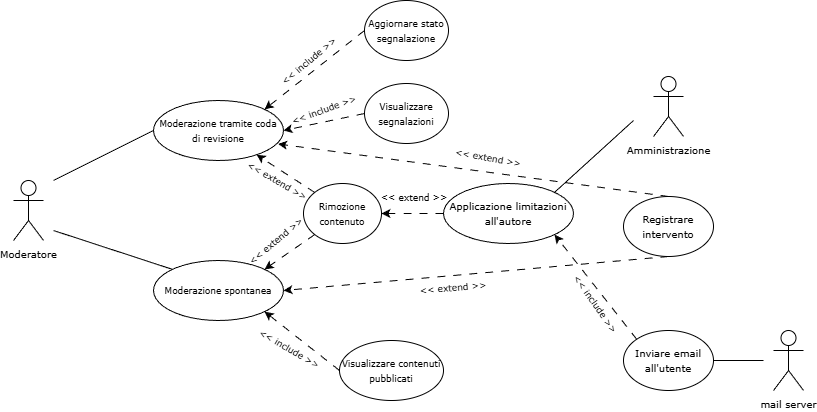

The diagram above was exported from draw.io. Its source (the exported page's mxGraphModel, read from the mxfile embedded in the PNG):
<mxGraphModel dx="1097" dy="592" grid="1" gridSize="10" guides="1" tooltips="1" connect="1" arrows="1" fold="1" page="1" pageScale="1" pageWidth="850" pageHeight="1100" math="0" shadow="0">
  <root>
    <mxCell id="0" />
    <mxCell id="1" parent="0" />
    <mxCell id="XK61c1mPJ1rWNJLM6SC8-1" value="&lt;font face=&quot;Verdana&quot; style=&quot;font-size: 10px;&quot;&gt;Moderatore&lt;/font&gt;" style="shape=umlActor;verticalLabelPosition=bottom;verticalAlign=top;html=1;outlineConnect=0;" parent="1" vertex="1">
      <mxGeometry x="40" y="300" width="30" height="60" as="geometry" />
    </mxCell>
    <mxCell id="XK61c1mPJ1rWNJLM6SC8-2" value="" style="endArrow=none;html=1;rounded=1;curved=0;exitX=0;exitY=0.5;exitDx=0;exitDy=0;" parent="1" source="XK61c1mPJ1rWNJLM6SC8-6" edge="1">
      <mxGeometry width="50" height="50" relative="1" as="geometry">
        <mxPoint x="565" y="430" as="sourcePoint" />
        <mxPoint x="80" y="300" as="targetPoint" />
      </mxGeometry>
    </mxCell>
    <mxCell id="XK61c1mPJ1rWNJLM6SC8-3" value="" style="endArrow=classic;html=1;rounded=1;dashed=1;dashPattern=8 8;curved=0;exitX=0;exitY=0;exitDx=0;exitDy=0;" parent="1" source="o7EpO1YCi44R7QadEiHu-1" target="XK61c1mPJ1rWNJLM6SC8-6" edge="1">
      <mxGeometry width="50" height="50" relative="1" as="geometry">
        <mxPoint x="340" y="200" as="sourcePoint" />
        <mxPoint x="360" y="200" as="targetPoint" />
      </mxGeometry>
    </mxCell>
    <mxCell id="XK61c1mPJ1rWNJLM6SC8-4" value="&amp;lt;&amp;lt; include &amp;gt;&amp;gt;" style="text;html=1;whiteSpace=wrap;strokeColor=none;fillColor=none;align=center;verticalAlign=middle;rounded=0;fontSize=9;fontStyle=0;fontFamily=Verdana;rotation=30;" parent="1" vertex="1">
      <mxGeometry x="276" y="454" width="80" height="30" as="geometry" />
    </mxCell>
    <mxCell id="XK61c1mPJ1rWNJLM6SC8-5" value="&amp;lt;&amp;lt; extend &amp;gt;&amp;gt;" style="text;html=1;whiteSpace=wrap;strokeColor=none;fillColor=none;align=center;verticalAlign=middle;rounded=0;fontSize=9;fontStyle=0;fontFamily=Verdana;rotation=-5;" parent="1" vertex="1">
      <mxGeometry x="440" y="393" width="80" height="30" as="geometry" />
    </mxCell>
    <mxCell id="XK61c1mPJ1rWNJLM6SC8-6" value="&lt;font style=&quot;font-size: 9px;&quot; face=&quot;Verdana&quot;&gt;Moderazione tramite coda di revisione&lt;/font&gt;" style="ellipse;whiteSpace=wrap;html=1;" parent="1" vertex="1">
      <mxGeometry x="180" y="220" width="130" height="60" as="geometry" />
    </mxCell>
    <mxCell id="XK61c1mPJ1rWNJLM6SC8-10" value="&lt;font style=&quot;font-size: 9px;&quot; face=&quot;Verdana&quot;&gt;Moderazione spontanea&lt;/font&gt;" style="ellipse;whiteSpace=wrap;html=1;" parent="1" vertex="1">
      <mxGeometry x="180" y="380" width="130" height="60" as="geometry" />
    </mxCell>
    <mxCell id="XK61c1mPJ1rWNJLM6SC8-11" value="" style="endArrow=none;html=1;rounded=1;curved=0;exitX=0;exitY=0;exitDx=0;exitDy=0;" parent="1" source="XK61c1mPJ1rWNJLM6SC8-10" edge="1">
      <mxGeometry width="50" height="50" relative="1" as="geometry">
        <mxPoint x="270" y="430" as="sourcePoint" />
        <mxPoint x="80" y="350" as="targetPoint" />
      </mxGeometry>
    </mxCell>
    <mxCell id="o7EpO1YCi44R7QadEiHu-1" value="&lt;font style=&quot;font-size: 9px;&quot; face=&quot;Verdana&quot;&gt;Rimozione contenuto&lt;/font&gt;" style="ellipse;whiteSpace=wrap;html=1;" parent="1" vertex="1">
      <mxGeometry x="330" y="303" width="78" height="60" as="geometry" />
    </mxCell>
    <mxCell id="o7EpO1YCi44R7QadEiHu-6" value="&lt;font style=&quot;font-size: 9px;&quot; face=&quot;Verdana&quot;&gt;Visualizzare segnalazioni&lt;/font&gt;" style="ellipse;whiteSpace=wrap;html=1;" parent="1" vertex="1">
      <mxGeometry x="391" y="203" width="84" height="60" as="geometry" />
    </mxCell>
    <mxCell id="o7EpO1YCi44R7QadEiHu-7" value="" style="endArrow=classic;html=1;rounded=1;dashed=1;dashPattern=8 8;curved=0;exitX=0;exitY=1;exitDx=0;exitDy=0;entryX=1;entryY=0;entryDx=0;entryDy=0;" parent="1" source="o7EpO1YCi44R7QadEiHu-1" target="XK61c1mPJ1rWNJLM6SC8-10" edge="1">
      <mxGeometry width="50" height="50" relative="1" as="geometry">
        <mxPoint x="452" y="496" as="sourcePoint" />
        <mxPoint x="380" y="450" as="targetPoint" />
      </mxGeometry>
    </mxCell>
    <mxCell id="o7EpO1YCi44R7QadEiHu-8" value="" style="endArrow=classic;html=1;rounded=1;dashed=1;dashPattern=8 8;curved=0;exitX=0;exitY=0.5;exitDx=0;exitDy=0;entryX=1;entryY=0.5;entryDx=0;entryDy=0;" parent="1" source="o7EpO1YCi44R7QadEiHu-6" target="XK61c1mPJ1rWNJLM6SC8-6" edge="1">
      <mxGeometry width="50" height="50" relative="1" as="geometry">
        <mxPoint x="492" y="346" as="sourcePoint" />
        <mxPoint x="420" y="300" as="targetPoint" />
      </mxGeometry>
    </mxCell>
    <mxCell id="o7EpO1YCi44R7QadEiHu-9" value="&amp;lt;&amp;lt; extend &amp;gt;&amp;gt;" style="text;html=1;whiteSpace=wrap;strokeColor=none;fillColor=none;align=center;verticalAlign=middle;rounded=0;fontSize=9;fontStyle=0;fontFamily=Verdana;rotation=-40;" parent="1" vertex="1">
      <mxGeometry x="263" y="346" width="80" height="30" as="geometry" />
    </mxCell>
    <mxCell id="o7EpO1YCi44R7QadEiHu-10" value="&amp;lt;&amp;lt; extend &amp;gt;&amp;gt;" style="text;html=1;whiteSpace=wrap;strokeColor=none;fillColor=none;align=center;verticalAlign=middle;rounded=0;fontSize=9;fontStyle=0;fontFamily=Verdana;rotation=30;" parent="1" vertex="1">
      <mxGeometry x="264" y="286" width="80" height="30" as="geometry" />
    </mxCell>
    <mxCell id="o7EpO1YCi44R7QadEiHu-11" value="&amp;lt;&amp;lt; include &amp;gt;&amp;gt;" style="text;html=1;whiteSpace=wrap;strokeColor=none;fillColor=none;align=center;verticalAlign=middle;rounded=0;fontSize=9;fontStyle=0;fontFamily=Verdana;rotation=-20;" parent="1" vertex="1">
      <mxGeometry x="311" y="215" width="80" height="30" as="geometry" />
    </mxCell>
    <mxCell id="o7EpO1YCi44R7QadEiHu-12" value="&amp;lt;&amp;lt; include &amp;gt;&amp;gt;" style="text;html=1;whiteSpace=wrap;strokeColor=none;fillColor=none;align=center;verticalAlign=middle;rounded=0;fontSize=9;fontStyle=0;fontFamily=Verdana;rotation=-40;" parent="1" vertex="1">
      <mxGeometry x="296" y="166" width="80" height="30" as="geometry" />
    </mxCell>
    <mxCell id="o7EpO1YCi44R7QadEiHu-13" value="&lt;font style=&quot;font-size: 9px;&quot; face=&quot;Verdana&quot;&gt;Aggiornare stato segnalazione&lt;/font&gt;" style="ellipse;whiteSpace=wrap;html=1;" parent="1" vertex="1">
      <mxGeometry x="391" y="120" width="84" height="60" as="geometry" />
    </mxCell>
    <mxCell id="o7EpO1YCi44R7QadEiHu-14" value="" style="endArrow=classic;html=1;rounded=1;dashed=1;dashPattern=8 8;curved=0;exitX=0;exitY=0.5;exitDx=0;exitDy=0;entryX=1;entryY=0;entryDx=0;entryDy=0;" parent="1" source="o7EpO1YCi44R7QadEiHu-13" target="XK61c1mPJ1rWNJLM6SC8-6" edge="1">
      <mxGeometry width="50" height="50" relative="1" as="geometry">
        <mxPoint x="635" y="384" as="sourcePoint" />
        <mxPoint x="273.93856251653096" y="198.81284098365234" as="targetPoint" />
      </mxGeometry>
    </mxCell>
    <mxCell id="o7EpO1YCi44R7QadEiHu-15" value="&lt;font style=&quot;font-size: 9px;&quot; face=&quot;Verdana&quot;&gt;Visualizzare contenuti pubblicati&lt;/font&gt;" style="ellipse;whiteSpace=wrap;html=1;" parent="1" vertex="1">
      <mxGeometry x="366" y="460" width="104" height="60" as="geometry" />
    </mxCell>
    <mxCell id="o7EpO1YCi44R7QadEiHu-16" value="" style="endArrow=classic;html=1;rounded=1;dashed=1;dashPattern=8 8;curved=0;exitX=0;exitY=0.5;exitDx=0;exitDy=0;entryX=1;entryY=1;entryDx=0;entryDy=0;" parent="1" source="o7EpO1YCi44R7QadEiHu-15" target="XK61c1mPJ1rWNJLM6SC8-10" edge="1">
      <mxGeometry width="50" height="50" relative="1" as="geometry">
        <mxPoint x="453" y="470" as="sourcePoint" />
        <mxPoint x="360" y="526" as="targetPoint" />
      </mxGeometry>
    </mxCell>
    <mxCell id="o7EpO1YCi44R7QadEiHu-18" value="&lt;font face=&quot;Verdana&quot; size=&quot;1&quot;&gt;Registrare intervento&lt;/font&gt;" style="ellipse;whiteSpace=wrap;html=1;" parent="1" vertex="1">
      <mxGeometry x="650" y="316" width="90" height="60" as="geometry" />
    </mxCell>
    <mxCell id="o7EpO1YCi44R7QadEiHu-19" value="" style="endArrow=classic;html=1;rounded=1;dashed=1;dashPattern=8 8;curved=0;exitX=0.5;exitY=1;exitDx=0;exitDy=0;entryX=1;entryY=0.5;entryDx=0;entryDy=0;" parent="1" source="o7EpO1YCi44R7QadEiHu-18" target="XK61c1mPJ1rWNJLM6SC8-10" edge="1">
      <mxGeometry width="50" height="50" relative="1" as="geometry">
        <mxPoint x="572" y="559" as="sourcePoint" />
        <mxPoint x="480" y="500" as="targetPoint" />
      </mxGeometry>
    </mxCell>
    <mxCell id="8YT4LsviVadmb1TvETOF-1" value="" style="endArrow=classic;html=1;rounded=1;dashed=1;dashPattern=8 8;curved=0;exitX=0.5;exitY=0;exitDx=0;exitDy=0;entryX=0.958;entryY=0.724;entryDx=0;entryDy=0;entryPerimeter=0;" parent="1" source="o7EpO1YCi44R7QadEiHu-18" target="XK61c1mPJ1rWNJLM6SC8-6" edge="1">
      <mxGeometry width="50" height="50" relative="1" as="geometry">
        <mxPoint x="630" y="440" as="sourcePoint" />
        <mxPoint x="480" y="494" as="targetPoint" />
      </mxGeometry>
    </mxCell>
    <mxCell id="8YT4LsviVadmb1TvETOF-4" value="&amp;lt;&amp;lt; extend &amp;gt;&amp;gt;" style="text;html=1;whiteSpace=wrap;strokeColor=none;fillColor=none;align=center;verticalAlign=middle;rounded=0;fontSize=9;fontStyle=0;fontFamily=Verdana;rotation=10;" parent="1" vertex="1">
      <mxGeometry x="474.99512406488475" y="262.9991501812825" width="80" height="30" as="geometry" />
    </mxCell>
    <mxCell id="q0Fvqe6jj_vUJ4APACSl-2" value="&lt;font face=&quot;Verdana&quot; size=&quot;1&quot;&gt;Applicazione limitazioni all'autore&lt;/font&gt;" style="ellipse;whiteSpace=wrap;html=1;" vertex="1" parent="1">
      <mxGeometry x="470" y="303" width="130" height="60" as="geometry" />
    </mxCell>
    <mxCell id="q0Fvqe6jj_vUJ4APACSl-3" value="" style="endArrow=classic;html=1;rounded=1;dashed=1;dashPattern=8 8;curved=0;exitX=0;exitY=0.5;exitDx=0;exitDy=0;entryX=1;entryY=0.5;entryDx=0;entryDy=0;" edge="1" parent="1" source="q0Fvqe6jj_vUJ4APACSl-2" target="o7EpO1YCi44R7QadEiHu-1">
      <mxGeometry width="50" height="50" relative="1" as="geometry">
        <mxPoint x="835" y="430" as="sourcePoint" />
        <mxPoint x="450" y="464" as="targetPoint" />
      </mxGeometry>
    </mxCell>
    <mxCell id="q0Fvqe6jj_vUJ4APACSl-4" value="&amp;lt;&amp;lt; extend &amp;gt;&amp;gt;" style="text;html=1;whiteSpace=wrap;strokeColor=none;fillColor=none;align=center;verticalAlign=middle;rounded=0;fontSize=9;fontStyle=0;fontFamily=Verdana;rotation=0;" vertex="1" parent="1">
      <mxGeometry x="400.99512406488475" y="302.9991501812825" width="80" height="30" as="geometry" />
    </mxCell>
    <mxCell id="q0Fvqe6jj_vUJ4APACSl-5" value="&lt;font face=&quot;Verdana&quot; style=&quot;font-size: 10px;&quot;&gt;Amministrazione&lt;/font&gt;" style="shape=umlActor;verticalLabelPosition=bottom;verticalAlign=top;html=1;outlineConnect=0;" vertex="1" parent="1">
      <mxGeometry x="680" y="196" width="30" height="60" as="geometry" />
    </mxCell>
    <mxCell id="q0Fvqe6jj_vUJ4APACSl-6" value="" style="endArrow=none;html=1;rounded=1;curved=0;entryX=1;entryY=0;entryDx=0;entryDy=0;" edge="1" parent="1" target="q0Fvqe6jj_vUJ4APACSl-2">
      <mxGeometry width="50" height="50" relative="1" as="geometry">
        <mxPoint x="660" y="240" as="sourcePoint" />
        <mxPoint x="460" y="570" as="targetPoint" />
      </mxGeometry>
    </mxCell>
    <mxCell id="q0Fvqe6jj_vUJ4APACSl-7" value="&lt;font face=&quot;Verdana&quot; style=&quot;font-size: 10px;&quot;&gt;mail server&lt;/font&gt;" style="shape=umlActor;verticalLabelPosition=bottom;verticalAlign=top;html=1;outlineConnect=0;" vertex="1" parent="1">
      <mxGeometry x="800" y="450" width="30" height="60" as="geometry" />
    </mxCell>
    <mxCell id="B-gbq5QBjiR2Gldi0m9r-1" value="" style="endArrow=none;html=1;rounded=1;curved=0;exitX=1;exitY=0.5;exitDx=0;exitDy=0;" edge="1" parent="1" source="B-gbq5QBjiR2Gldi0m9r-4">
      <mxGeometry width="50" height="50" relative="1" as="geometry">
        <mxPoint x="770" y="490" as="sourcePoint" />
        <mxPoint x="790" y="480" as="targetPoint" />
      </mxGeometry>
    </mxCell>
    <mxCell id="B-gbq5QBjiR2Gldi0m9r-3" value="" style="endArrow=classic;html=1;rounded=1;dashed=1;dashPattern=8 8;curved=0;entryX=1;entryY=1;entryDx=0;entryDy=0;exitX=0;exitY=0;exitDx=0;exitDy=0;" edge="1" parent="1" source="B-gbq5QBjiR2Gldi0m9r-4" target="q0Fvqe6jj_vUJ4APACSl-2">
      <mxGeometry width="50" height="50" relative="1" as="geometry">
        <mxPoint x="640" y="440" as="sourcePoint" />
        <mxPoint x="630" y="410" as="targetPoint" />
      </mxGeometry>
    </mxCell>
    <mxCell id="B-gbq5QBjiR2Gldi0m9r-4" value="&lt;font face=&quot;Verdana&quot; size=&quot;1&quot;&gt;Inviare email all'utente&lt;/font&gt;" style="ellipse;whiteSpace=wrap;html=1;" vertex="1" parent="1">
      <mxGeometry x="650" y="450" width="90" height="60" as="geometry" />
    </mxCell>
    <mxCell id="B-gbq5QBjiR2Gldi0m9r-5" value="&amp;lt;&amp;lt; include &amp;gt;&amp;gt;" style="text;html=1;whiteSpace=wrap;strokeColor=none;fillColor=none;align=center;verticalAlign=middle;rounded=0;fontSize=9;fontStyle=0;fontFamily=Verdana;rotation=55;" vertex="1" parent="1">
      <mxGeometry x="581.9980069813214" y="408.9961950448154" width="80" height="30" as="geometry" />
    </mxCell>
  </root>
</mxGraphModel>